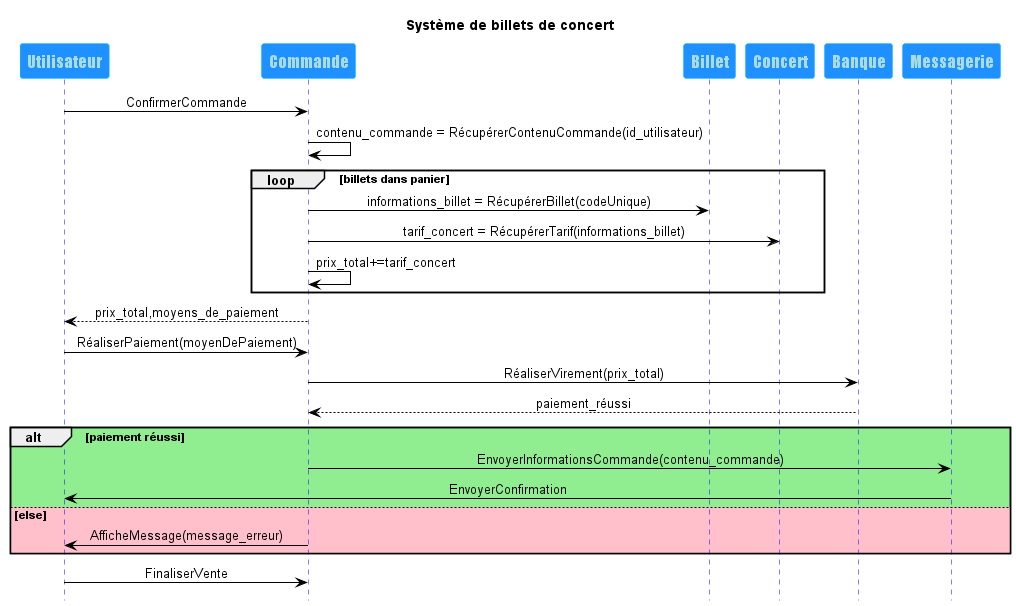

The diagram above was rendered by PlantUML. Its source (embedded in the PNG):
@startuml
'https://plantuml.com/sequence-diagram

skinparam sequenceMessageAlign center
hide footbox
title Système de billets de concert

skinparam sequence {
ArrowColor Black
ActorBorderColor DeepSkyBlue
LifeLineBorderColor blue
LifeLineBackgroundColor #A9DCDF

ParticipantBorderColor DeepSkyBlue
ParticipantBackgroundColor DodgerBlue
ParticipantFontName Impact
ParticipantFontSize 17
ParticipantFontColor #A9DCDF

ActorBackgroundColor aqua
ActorFontColor DeepSkyBlue
ActorFontSize 17
ActorFontName Aapex
}


Utilisateur -> Commande: ConfirmerCommande
Commande -> Commande : contenu_commande = RécupérerContenuCommande(id_utilisateur)
loop billets dans panier
    Commande -> Billet : informations_billet = RécupérerBillet(codeUnique)
    Commande -> Concert : tarif_concert = RécupérerTarif(informations_billet)
    Commande -> Commande : prix_total+=tarif_concert
end
Commande --> Utilisateur:  prix_total,moyens_de_paiement
Utilisateur -> Commande : RéaliserPaiement(moyenDePaiement)
Commande -> Banque: RéaliserVirement(prix_total)
return paiement_réussi

alt #LightGreen paiement réussi
    Commande -> Messagerie : EnvoyerInformationsCommande(contenu_commande)
    Messagerie -> Utilisateur : EnvoyerConfirmation
else #Pink else
    Commande -> Utilisateur: AfficheMessage(message_erreur)
end

Utilisateur -> Commande : FinaliserVente
@enduml